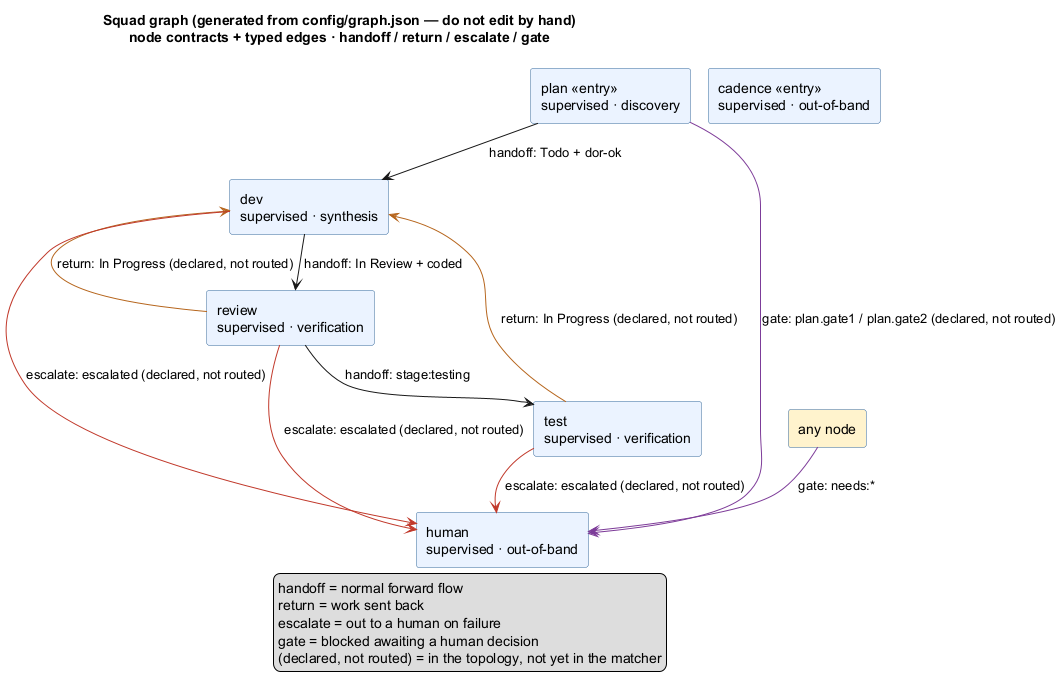

The diagram above was rendered by PlantUML. Its source (embedded in the PNG):
@startuml
!pragma layout smetana
title Squad graph (generated from config/graph.json — do not edit by hand)\nnode contracts + typed edges · handoff / return / escalate / gate

skinparam rectangle {
  BackgroundColor #EAF3FF
  BorderColor #336699
  FontName Helvetica
}

rectangle "plan «entry»\nsupervised · discovery" as plan
rectangle "dev\nsupervised · synthesis" as dev
rectangle "review\nsupervised · verification" as review
rectangle "test\nsupervised · verification" as test
rectangle "cadence «entry»\nsupervised · out-of-band" as cadence
rectangle "human\nsupervised · out-of-band" as human

rectangle "any node" as ANY #FFF2CC

ANY -[#7D3C98]-> human : gate: needs:*
plan --> dev : handoff: Todo + dor-ok
dev --> review : handoff: In Review + coded
review --> test : handoff: stage:testing
review -[#B5651D]-> dev : return: In Progress (declared, not routed)
test -[#B5651D]-> dev : return: In Progress (declared, not routed)
dev -[#C0392B]-> human : escalate: escalated (declared, not routed)
review -[#C0392B]-> human : escalate: escalated (declared, not routed)
test -[#C0392B]-> human : escalate: escalated (declared, not routed)
plan -[#7D3C98]-> human : gate: plan.gate1 / plan.gate2 (declared, not routed)

legend right
  handoff = normal forward flow
  return = work sent back
  escalate = out to a human on failure
  gate = blocked awaiting a human decision
  (declared, not routed) = in the topology, not yet in the matcher
end legend
@enduml